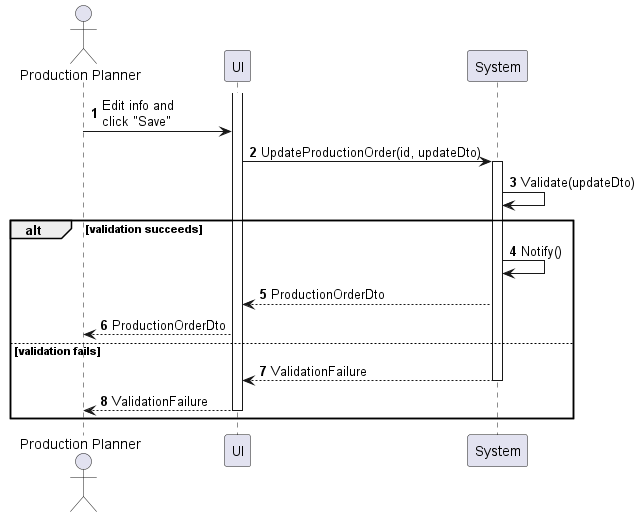

The diagram above was rendered by PlantUML. Its source (embedded in the PNG):
@startuml production-order-update
autonumber

actor "Production Planner" as a
participant UI as f
participant System as b

activate f
a -> f : Edit info and\nclick "Save"
f -> b : UpdateProductionOrder(id, updateDto)
activate b
b -> b : Validate(updateDto)

alt validation succeeds
    b -> b : Notify()
    b --> f : ProductionOrderDto
    f --> a : ProductionOrderDto
else validation fails
    return ValidationFailure
    f --> a : ValidationFailure
    deactivate f
end
@enduml